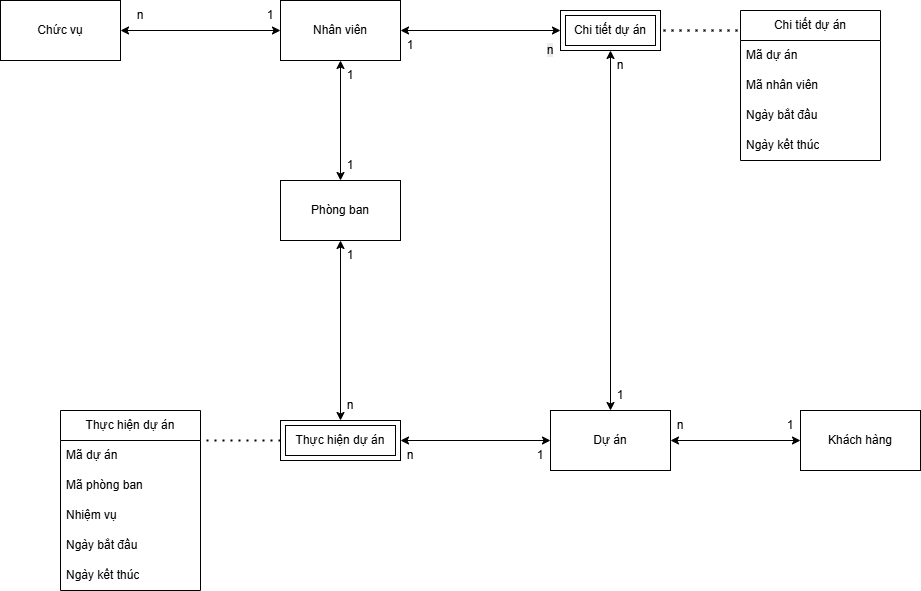

The diagram above was exported from draw.io. Its source (the exported page's mxGraphModel, read from the mxfile embedded in the PNG):
<mxGraphModel dx="2244" dy="562" grid="1" gridSize="10" guides="1" tooltips="1" connect="1" arrows="1" fold="1" page="1" pageScale="1" pageWidth="1200" pageHeight="1600" math="0" shadow="0">
  <root>
    <mxCell id="0" />
    <mxCell id="1" parent="0" />
    <mxCell id="A-mCHeCgn1tuGnL-xoGz-10" value="" style="endArrow=classic;startArrow=classic;html=1;rounded=0;verticalAlign=middle;align=center;" parent="1" source="A-mCHeCgn1tuGnL-xoGz-3" target="A-mCHeCgn1tuGnL-xoGz-2" edge="1">
      <mxGeometry width="50" height="50" relative="1" as="geometry">
        <mxPoint x="390" y="530" as="sourcePoint" />
        <mxPoint x="440" y="480" as="targetPoint" />
      </mxGeometry>
    </mxCell>
    <mxCell id="A-mCHeCgn1tuGnL-xoGz-12" value="" style="endArrow=classic;startArrow=classic;html=1;rounded=0;verticalAlign=middle;align=center;" parent="1" source="A-mCHeCgn1tuGnL-xoGz-2" target="A-mCHeCgn1tuGnL-xoGz-1" edge="1">
      <mxGeometry width="50" height="50" relative="1" as="geometry">
        <mxPoint x="390" y="530" as="sourcePoint" />
        <mxPoint x="440" y="480" as="targetPoint" />
      </mxGeometry>
    </mxCell>
    <mxCell id="A-mCHeCgn1tuGnL-xoGz-13" value="" style="endArrow=classic;startArrow=classic;html=1;rounded=0;verticalAlign=middle;align=center;" parent="1" source="A-mCHeCgn1tuGnL-xoGz-5" target="A-mCHeCgn1tuGnL-xoGz-4" edge="1">
      <mxGeometry width="50" height="50" relative="1" as="geometry">
        <mxPoint x="560" y="460" as="sourcePoint" />
        <mxPoint x="610" y="410" as="targetPoint" />
      </mxGeometry>
    </mxCell>
    <mxCell id="A-mCHeCgn1tuGnL-xoGz-28" value="" style="group;verticalAlign=middle;align=center;" parent="1" connectable="0" vertex="1">
      <mxGeometry x="-70" y="40" width="160" height="60" as="geometry" />
    </mxCell>
    <mxCell id="A-mCHeCgn1tuGnL-xoGz-1" value="Chức vụ" style="rounded=0;whiteSpace=wrap;html=1;verticalAlign=middle;align=center;" parent="A-mCHeCgn1tuGnL-xoGz-28" vertex="1">
      <mxGeometry x="-10" width="120" height="60" as="geometry" />
    </mxCell>
    <mxCell id="A-mCHeCgn1tuGnL-xoGz-15" value="n" style="text;html=1;align=center;verticalAlign=middle;whiteSpace=wrap;rounded=0;" parent="A-mCHeCgn1tuGnL-xoGz-28" vertex="1">
      <mxGeometry x="100" width="60" height="30" as="geometry" />
    </mxCell>
    <mxCell id="A-mCHeCgn1tuGnL-xoGz-29" value="" style="group;verticalAlign=middle;align=center;" parent="1" connectable="0" vertex="1">
      <mxGeometry x="160" y="40" width="200" height="90" as="geometry" />
    </mxCell>
    <mxCell id="A-mCHeCgn1tuGnL-xoGz-2" value="Nhân viên" style="rounded=0;whiteSpace=wrap;html=1;verticalAlign=middle;align=center;" parent="A-mCHeCgn1tuGnL-xoGz-29" vertex="1">
      <mxGeometry x="40" width="120" height="60" as="geometry" />
    </mxCell>
    <mxCell id="A-mCHeCgn1tuGnL-xoGz-19" value="1" style="text;html=1;align=center;verticalAlign=middle;whiteSpace=wrap;rounded=0;" parent="A-mCHeCgn1tuGnL-xoGz-29" vertex="1">
      <mxGeometry x="140" y="30" width="60" height="30" as="geometry" />
    </mxCell>
    <mxCell id="A-mCHeCgn1tuGnL-xoGz-23" value="1" style="text;html=1;align=center;verticalAlign=middle;whiteSpace=wrap;rounded=0;" parent="A-mCHeCgn1tuGnL-xoGz-29" vertex="1">
      <mxGeometry width="60" height="30" as="geometry" />
    </mxCell>
    <mxCell id="A-mCHeCgn1tuGnL-xoGz-26" value="1" style="text;html=1;align=center;verticalAlign=middle;whiteSpace=wrap;rounded=0;" parent="A-mCHeCgn1tuGnL-xoGz-29" vertex="1">
      <mxGeometry x="80" y="60" width="60" height="30" as="geometry" />
    </mxCell>
    <mxCell id="A-mCHeCgn1tuGnL-xoGz-32" value="" style="group;verticalAlign=middle;align=center;" parent="1" connectable="0" vertex="1">
      <mxGeometry x="430" y="430" width="200" height="80" as="geometry" />
    </mxCell>
    <mxCell id="A-mCHeCgn1tuGnL-xoGz-21" value="n" style="text;html=1;align=center;verticalAlign=middle;whiteSpace=wrap;rounded=0;" parent="A-mCHeCgn1tuGnL-xoGz-32" vertex="1">
      <mxGeometry x="140" y="20" width="60" height="30" as="geometry" />
    </mxCell>
    <mxCell id="A-mCHeCgn1tuGnL-xoGz-31" value="" style="group;verticalAlign=middle;align=center;" parent="A-mCHeCgn1tuGnL-xoGz-32" connectable="0" vertex="1">
      <mxGeometry width="160" height="80" as="geometry" />
    </mxCell>
    <mxCell id="A-mCHeCgn1tuGnL-xoGz-4" value="Dự án" style="rounded=0;whiteSpace=wrap;html=1;verticalAlign=middle;align=center;" parent="A-mCHeCgn1tuGnL-xoGz-31" vertex="1">
      <mxGeometry x="40" y="20" width="120" height="60" as="geometry" />
    </mxCell>
    <mxCell id="A-mCHeCgn1tuGnL-xoGz-16" value="1" style="text;html=1;align=center;verticalAlign=middle;whiteSpace=wrap;rounded=0;" parent="A-mCHeCgn1tuGnL-xoGz-31" vertex="1">
      <mxGeometry y="50" width="60" height="30" as="geometry" />
    </mxCell>
    <mxCell id="A-mCHeCgn1tuGnL-xoGz-20" value="1" style="text;html=1;align=center;verticalAlign=middle;whiteSpace=wrap;rounded=0;" parent="A-mCHeCgn1tuGnL-xoGz-31" vertex="1">
      <mxGeometry x="80" y="-10" width="60" height="30" as="geometry" />
    </mxCell>
    <mxCell id="A-mCHeCgn1tuGnL-xoGz-33" value="" style="group;verticalAlign=middle;align=center;" parent="1" connectable="0" vertex="1">
      <mxGeometry x="680" y="450" width="160" height="60" as="geometry" />
    </mxCell>
    <mxCell id="A-mCHeCgn1tuGnL-xoGz-5" value="Khách hàng" style="rounded=0;whiteSpace=wrap;html=1;verticalAlign=middle;align=center;" parent="A-mCHeCgn1tuGnL-xoGz-33" vertex="1">
      <mxGeometry x="40" width="120" height="60" as="geometry" />
    </mxCell>
    <mxCell id="A-mCHeCgn1tuGnL-xoGz-27" value="1" style="text;html=1;align=center;verticalAlign=middle;whiteSpace=wrap;rounded=0;" parent="A-mCHeCgn1tuGnL-xoGz-33" vertex="1">
      <mxGeometry width="60" height="30" as="geometry" />
    </mxCell>
    <mxCell id="A-mCHeCgn1tuGnL-xoGz-39" value="" style="endArrow=classic;startArrow=classic;html=1;rounded=0;verticalAlign=middle;align=center;" parent="1" source="A-mCHeCgn1tuGnL-xoGz-2" target="A-mCHeCgn1tuGnL-xoGz-38" edge="1">
      <mxGeometry width="50" height="50" relative="1" as="geometry">
        <mxPoint x="390" y="260" as="sourcePoint" />
        <mxPoint x="440" y="210" as="targetPoint" />
      </mxGeometry>
    </mxCell>
    <mxCell id="A-mCHeCgn1tuGnL-xoGz-40" value="" style="endArrow=classic;startArrow=classic;html=1;rounded=0;verticalAlign=middle;align=center;" parent="1" source="A-mCHeCgn1tuGnL-xoGz-4" target="A-mCHeCgn1tuGnL-xoGz-38" edge="1">
      <mxGeometry width="50" height="50" relative="1" as="geometry">
        <mxPoint x="390" y="260" as="sourcePoint" />
        <mxPoint x="440" y="210" as="targetPoint" />
      </mxGeometry>
    </mxCell>
    <mxCell id="A-mCHeCgn1tuGnL-xoGz-43" value="" style="group" parent="1" connectable="0" vertex="1">
      <mxGeometry x="450" y="50" width="150" height="160" as="geometry" />
    </mxCell>
    <mxCell id="A-mCHeCgn1tuGnL-xoGz-38" value="Chi tiết dự án" style="shape=ext;margin=3;double=1;whiteSpace=wrap;html=1;align=center;verticalAlign=middle;" parent="A-mCHeCgn1tuGnL-xoGz-43" vertex="1">
      <mxGeometry x="30" width="100" height="40" as="geometry" />
    </mxCell>
    <mxCell id="A-mCHeCgn1tuGnL-xoGz-41" value="&lt;span style=&quot;color: rgb(0, 0, 0); font-family: Helvetica; font-size: 12px; font-style: normal; font-variant-ligatures: normal; font-variant-caps: normal; font-weight: 400; letter-spacing: normal; orphans: 2; text-indent: 0px; text-transform: none; widows: 2; word-spacing: 0px; -webkit-text-stroke-width: 0px; white-space: normal; background-color: rgb(236, 236, 236); text-decoration-thickness: initial; text-decoration-style: initial; text-decoration-color: initial; float: none; display: inline !important;&quot;&gt;n&lt;/span&gt;" style="text;whiteSpace=wrap;html=1;align=center;verticalAlign=middle;" parent="A-mCHeCgn1tuGnL-xoGz-43" vertex="1">
      <mxGeometry y="20" width="40" height="40" as="geometry" />
    </mxCell>
    <mxCell id="A-mCHeCgn1tuGnL-xoGz-42" value="n" style="text;html=1;align=center;verticalAlign=middle;whiteSpace=wrap;rounded=0;" parent="A-mCHeCgn1tuGnL-xoGz-43" vertex="1">
      <mxGeometry x="60" y="40" width="60" height="30" as="geometry" />
    </mxCell>
    <mxCell id="A-mCHeCgn1tuGnL-xoGz-45" value="Chi tiết dự án" style="swimlane;fontStyle=0;childLayout=stackLayout;horizontal=1;startSize=30;horizontalStack=0;resizeParent=1;resizeParentMax=0;resizeLast=0;collapsible=1;marginBottom=0;whiteSpace=wrap;html=1;" parent="1" vertex="1">
      <mxGeometry x="660" y="50" width="140" height="150" as="geometry" />
    </mxCell>
    <mxCell id="A-mCHeCgn1tuGnL-xoGz-46" value="Mã dự án" style="text;strokeColor=none;fillColor=none;align=left;verticalAlign=middle;spacingLeft=4;spacingRight=4;overflow=hidden;points=[[0,0.5],[1,0.5]];portConstraint=eastwest;rotatable=0;whiteSpace=wrap;html=1;" parent="A-mCHeCgn1tuGnL-xoGz-45" vertex="1">
      <mxGeometry y="30" width="140" height="30" as="geometry" />
    </mxCell>
    <mxCell id="A-mCHeCgn1tuGnL-xoGz-47" value="Mã nhân viên" style="text;strokeColor=none;fillColor=none;align=left;verticalAlign=middle;spacingLeft=4;spacingRight=4;overflow=hidden;points=[[0,0.5],[1,0.5]];portConstraint=eastwest;rotatable=0;whiteSpace=wrap;html=1;" parent="A-mCHeCgn1tuGnL-xoGz-45" vertex="1">
      <mxGeometry y="60" width="140" height="30" as="geometry" />
    </mxCell>
    <mxCell id="A-mCHeCgn1tuGnL-xoGz-48" value="Ngày bắt đầu" style="text;strokeColor=none;fillColor=none;align=left;verticalAlign=middle;spacingLeft=4;spacingRight=4;overflow=hidden;points=[[0,0.5],[1,0.5]];portConstraint=eastwest;rotatable=0;whiteSpace=wrap;html=1;" parent="A-mCHeCgn1tuGnL-xoGz-45" vertex="1">
      <mxGeometry y="90" width="140" height="30" as="geometry" />
    </mxCell>
    <mxCell id="A-mCHeCgn1tuGnL-xoGz-49" value="Ngày kết thúc" style="text;strokeColor=none;fillColor=none;align=left;verticalAlign=middle;spacingLeft=4;spacingRight=4;overflow=hidden;points=[[0,0.5],[1,0.5]];portConstraint=eastwest;rotatable=0;whiteSpace=wrap;html=1;" parent="A-mCHeCgn1tuGnL-xoGz-45" vertex="1">
      <mxGeometry y="120" width="140" height="30" as="geometry" />
    </mxCell>
    <mxCell id="A-mCHeCgn1tuGnL-xoGz-50" value="" style="endArrow=none;dashed=1;html=1;dashPattern=1 3;strokeWidth=2;rounded=0;exitX=-0.021;exitY=0.133;exitDx=0;exitDy=0;exitPerimeter=0;" parent="1" source="A-mCHeCgn1tuGnL-xoGz-45" target="A-mCHeCgn1tuGnL-xoGz-38" edge="1">
      <mxGeometry width="50" height="50" relative="1" as="geometry">
        <mxPoint x="390" y="320" as="sourcePoint" />
        <mxPoint x="440" y="270" as="targetPoint" />
      </mxGeometry>
    </mxCell>
    <mxCell id="A-mCHeCgn1tuGnL-xoGz-53" value="" style="group" parent="1" connectable="0" vertex="1">
      <mxGeometry x="200" y="190" width="160" height="120" as="geometry" />
    </mxCell>
    <mxCell id="A-mCHeCgn1tuGnL-xoGz-34" value="" style="group;verticalAlign=middle;align=center;" parent="A-mCHeCgn1tuGnL-xoGz-53" connectable="0" vertex="1">
      <mxGeometry width="160" height="90" as="geometry" />
    </mxCell>
    <mxCell id="A-mCHeCgn1tuGnL-xoGz-30" value="" style="group;verticalAlign=middle;align=center;" parent="A-mCHeCgn1tuGnL-xoGz-34" connectable="0" vertex="1">
      <mxGeometry width="160" height="80" as="geometry" />
    </mxCell>
    <mxCell id="A-mCHeCgn1tuGnL-xoGz-24" value="1" style="text;html=1;align=center;verticalAlign=middle;whiteSpace=wrap;rounded=0;" parent="A-mCHeCgn1tuGnL-xoGz-30" vertex="1">
      <mxGeometry x="40" width="60" height="30" as="geometry" />
    </mxCell>
    <mxCell id="A-mCHeCgn1tuGnL-xoGz-3" value="Phòng ban" style="rounded=0;whiteSpace=wrap;html=1;verticalAlign=middle;align=center;" parent="A-mCHeCgn1tuGnL-xoGz-34" vertex="1">
      <mxGeometry y="30" width="120" height="60" as="geometry" />
    </mxCell>
    <mxCell id="A-mCHeCgn1tuGnL-xoGz-18" value="1" style="text;html=1;align=center;verticalAlign=middle;whiteSpace=wrap;rounded=0;" parent="A-mCHeCgn1tuGnL-xoGz-53" vertex="1">
      <mxGeometry x="40" y="90" width="60" height="30" as="geometry" />
    </mxCell>
    <mxCell id="A-mCHeCgn1tuGnL-xoGz-54" value="" style="endArrow=classic;startArrow=classic;html=1;rounded=0;" parent="1" source="A-mCHeCgn1tuGnL-xoGz-67" target="A-mCHeCgn1tuGnL-xoGz-3" edge="1">
      <mxGeometry width="50" height="50" relative="1" as="geometry">
        <mxPoint x="260" y="450" as="sourcePoint" />
        <mxPoint x="440" y="270" as="targetPoint" />
      </mxGeometry>
    </mxCell>
    <mxCell id="A-mCHeCgn1tuGnL-xoGz-56" value="" style="endArrow=classic;startArrow=classic;html=1;rounded=0;" parent="1" source="A-mCHeCgn1tuGnL-xoGz-67" target="A-mCHeCgn1tuGnL-xoGz-4" edge="1">
      <mxGeometry width="50" height="50" relative="1" as="geometry">
        <mxPoint x="320" y="480" as="sourcePoint" />
        <mxPoint x="440" y="270" as="targetPoint" />
      </mxGeometry>
    </mxCell>
    <mxCell id="A-mCHeCgn1tuGnL-xoGz-58" value="" style="group" parent="1" connectable="0" vertex="1">
      <mxGeometry x="200" y="430" width="160" height="100" as="geometry" />
    </mxCell>
    <mxCell id="A-mCHeCgn1tuGnL-xoGz-55" value="n" style="text;html=1;align=center;verticalAlign=middle;whiteSpace=wrap;rounded=0;" parent="A-mCHeCgn1tuGnL-xoGz-58" vertex="1">
      <mxGeometry x="40" width="60" height="30" as="geometry" />
    </mxCell>
    <mxCell id="A-mCHeCgn1tuGnL-xoGz-57" value="n" style="text;html=1;align=center;verticalAlign=middle;whiteSpace=wrap;rounded=0;" parent="A-mCHeCgn1tuGnL-xoGz-58" vertex="1">
      <mxGeometry x="100" y="50" width="60" height="30" as="geometry" />
    </mxCell>
    <mxCell id="A-mCHeCgn1tuGnL-xoGz-67" value="Thực hiện dự án" style="shape=ext;margin=3;double=1;whiteSpace=wrap;html=1;align=center;" parent="A-mCHeCgn1tuGnL-xoGz-58" vertex="1">
      <mxGeometry y="30" width="120" height="40" as="geometry" />
    </mxCell>
    <mxCell id="A-mCHeCgn1tuGnL-xoGz-59" value="Thực hiện dự án" style="swimlane;fontStyle=0;childLayout=stackLayout;horizontal=1;startSize=30;horizontalStack=0;resizeParent=1;resizeParentMax=0;resizeLast=0;collapsible=1;marginBottom=0;whiteSpace=wrap;html=1;" parent="1" vertex="1">
      <mxGeometry x="-20" y="450" width="140" height="180" as="geometry" />
    </mxCell>
    <mxCell id="A-mCHeCgn1tuGnL-xoGz-60" value="Mã dự án" style="text;strokeColor=none;fillColor=none;align=left;verticalAlign=middle;spacingLeft=4;spacingRight=4;overflow=hidden;points=[[0,0.5],[1,0.5]];portConstraint=eastwest;rotatable=0;whiteSpace=wrap;html=1;" parent="A-mCHeCgn1tuGnL-xoGz-59" vertex="1">
      <mxGeometry y="30" width="140" height="30" as="geometry" />
    </mxCell>
    <mxCell id="A-mCHeCgn1tuGnL-xoGz-61" value="Mã phòng ban" style="text;strokeColor=none;fillColor=none;align=left;verticalAlign=middle;spacingLeft=4;spacingRight=4;overflow=hidden;points=[[0,0.5],[1,0.5]];portConstraint=eastwest;rotatable=0;whiteSpace=wrap;html=1;" parent="A-mCHeCgn1tuGnL-xoGz-59" vertex="1">
      <mxGeometry y="60" width="140" height="30" as="geometry" />
    </mxCell>
    <mxCell id="A-mCHeCgn1tuGnL-xoGz-62" value="Nhiệm vụ" style="text;strokeColor=none;fillColor=none;align=left;verticalAlign=middle;spacingLeft=4;spacingRight=4;overflow=hidden;points=[[0,0.5],[1,0.5]];portConstraint=eastwest;rotatable=0;whiteSpace=wrap;html=1;" parent="A-mCHeCgn1tuGnL-xoGz-59" vertex="1">
      <mxGeometry y="90" width="140" height="30" as="geometry" />
    </mxCell>
    <mxCell id="A-mCHeCgn1tuGnL-xoGz-64" value="Ngày bắt đầu" style="text;strokeColor=none;fillColor=none;align=left;verticalAlign=middle;spacingLeft=4;spacingRight=4;overflow=hidden;points=[[0,0.5],[1,0.5]];portConstraint=eastwest;rotatable=0;whiteSpace=wrap;html=1;" parent="A-mCHeCgn1tuGnL-xoGz-59" vertex="1">
      <mxGeometry y="120" width="140" height="30" as="geometry" />
    </mxCell>
    <mxCell id="A-mCHeCgn1tuGnL-xoGz-63" value="Ngày kết thúc" style="text;strokeColor=none;fillColor=none;align=left;verticalAlign=middle;spacingLeft=4;spacingRight=4;overflow=hidden;points=[[0,0.5],[1,0.5]];portConstraint=eastwest;rotatable=0;whiteSpace=wrap;html=1;" parent="A-mCHeCgn1tuGnL-xoGz-59" vertex="1">
      <mxGeometry y="150" width="140" height="30" as="geometry" />
    </mxCell>
    <mxCell id="A-mCHeCgn1tuGnL-xoGz-66" value="" style="endArrow=none;dashed=1;html=1;dashPattern=1 3;strokeWidth=2;rounded=0;entryX=1.007;entryY=0;entryDx=0;entryDy=0;entryPerimeter=0;" parent="1" source="A-mCHeCgn1tuGnL-xoGz-67" target="A-mCHeCgn1tuGnL-xoGz-60" edge="1">
      <mxGeometry width="50" height="50" relative="1" as="geometry">
        <mxPoint x="200" y="480" as="sourcePoint" />
        <mxPoint x="440" y="270" as="targetPoint" />
      </mxGeometry>
    </mxCell>
  </root>
</mxGraphModel>